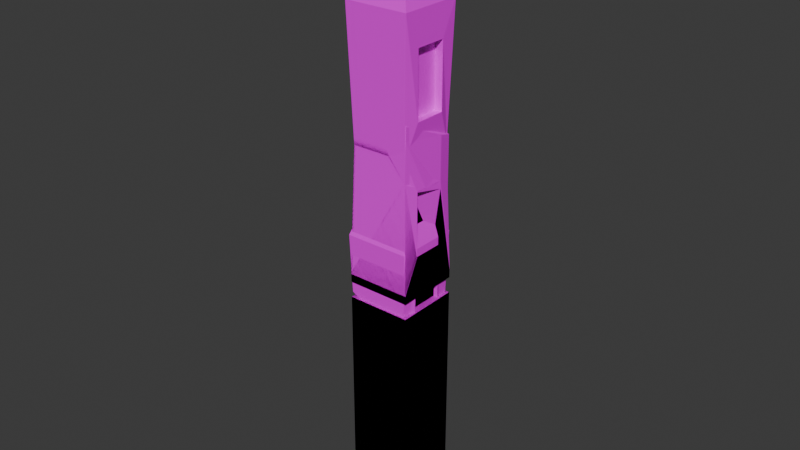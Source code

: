 # Source: Ruins_10.blend  (saved by Blender 4.0.36; exported with 4.5.12 LTS)
import bpy
from mathutils import Matrix  # noqa: F401  (used for matrix-valued properties, if any)

bpy.ops.wm.read_factory_settings(use_empty=True)
scene = bpy.context.scene
scene.name = 'Scene'

# ---- collections
col_collection = bpy.data.collections.new('Collection'); scene.collection.children.link(col_collection)

# ---- images (referenced by path relative to the original .blend; pixels are not part of the script)
import os
ASSET_DIR = os.environ.get("B2B_ASSET_DIR", "")  # directory of the original .blend (textures are referenced by path, not embedded)
HERE = os.path.dirname(os.path.abspath(__file__))  # packed textures are extracted next to this script under _unpacked/

def load_image(name, relpath, width, height, colorspace="sRGB"):
    """Load a texture the original file referenced (path relative to the .blend, or extracted next to this script)."""
    p = next((c for c in (os.path.join(HERE, relpath), os.path.join(ASSET_DIR, relpath)) if relpath and os.path.exists(c)), "")
    if p:
        img = bpy.data.images.load(p, check_existing=True)
        img.name = name
    else:  # same state as the original file: an image datablock whose file is absent (Cycles renders it pink)
        img = bpy.data.images.new(name, width, height)
        img.source = "FILE"
        img.filepath = "//" + (relpath or name)
    img.colorspace_settings.name = colorspace
    return img
img_ruins_10_png = load_image('Ruins_10.png', 'Ruins_10.png', 1024, 1024, 'sRGB')

# ---- materials (node trees are filled in below, after node groups)
mat_material = bpy.data.materials.new('Material')
mat_material.alpha_threshold = 0.0
mat_material.use_transparent_shadow = False
mat_material.roughness = 0.5
mat_material.line_color = (0.0, 0.0, 0.0, 1.0)

# ---- material node trees
mat_material.use_nodes = True; mat_material.node_tree.nodes.clear()
_N = mat_material.node_tree.nodes; _L = mat_material.node_tree.links
n0 = _N.new('ShaderNodeOutputMaterial'); n0.name = 'Material Output'; n0.location = (300, 300)
n1 = _N.new('ShaderNodeBsdfPrincipled'); n1.name = 'Principled BSDF'; n1.location = (10, 300)
n1.inputs[3].default_value = 1.45
n2 = _N.new('ShaderNodeTexImage'); n2.name = 'Image Texture'; n2.location = (-313, 89)
n2.image = img_ruins_10_png
n2.interpolation = 'Closest'
_L.new(n1.outputs[0], n0.inputs[0])
_L.new(n2.outputs[0], n1.inputs[0])
n0.is_active_output = True

# ---- world
world_world = bpy.data.worlds.new('World'); scene.world = world_world
world_world.use_nodes = True; world_world.node_tree.nodes.clear()
_N = world_world.node_tree.nodes; _L = world_world.node_tree.links
n0 = _N.new('ShaderNodeOutputWorld'); n0.name = 'World Output'; n0.location = (300, 300)
n1 = _N.new('ShaderNodeBackground'); n1.name = 'Background'; n1.location = (10, 300)
n1.inputs[0].default_value = (0.05088, 0.05088, 0.05088, 1.0)
_L.new(n1.outputs[0], n0.inputs[0])
n0.is_active_output = True
world_world.color = (0.05088, 0.05088, 0.05088)
world_world.use_sun_shadow = False
world_world.sun_shadow_jitter_overblur = 0.0

# ---- meshes
me_cube = bpy.data.meshes.new('Cube')
me_cube.from_pydata([(0.8875, 0.8875, 5.0), (1.0, 1.0, -7.0), (0.8875, -0.8875, 5.0), (1.0, -1.0, -7.0), (-0.8875, 0.8875, 5.0), (-1.0, 1.0, -7.0), (-0.8875, -0.8875, 5.0), (-1.0, -1.0, -7.0), (1.0, -1.0, 9.0), (-1.0, -1.0, 9.0), (1.0, 1.0, 9.0), (-1.0, 1.0, 9.0), (0.0, 0.0, 12.0), (1.0, -1.0, 1.0), (-1.0, -1.0, 1.0), (1.0, 1.0, 1.0), (-1.0, 1.0, 1.0), (1.0, 0.5, 4.0), (1.0, -0.5, 4.0), (1.0, 0.5, 2.0), (1.0, -0.5, 2.0), (1.0, 0.5, 6.0), (1.0, -0.5, 6.0), (1.0, 0.5, 8.0), (1.0, -0.5, 8.0), (-1.0, -0.5, 6.0), (-1.0, 0.5, 6.0), (-1.0, -0.5, 8.0), (-1.0, 0.5, 8.0), (-1.0, -0.5, 2.0), (-1.0, -0.5, 4.0), (-1.0, 0.5, 4.0), (-1.0, 0.5, 2.0), (-0.75, -0.5, 6.0), (-0.75, 0.5, 6.0), (-0.75, -0.5, 8.0), (-0.75, 0.5, 8.0), (-0.75, -0.5, 2.0), (-0.75, -0.5, 4.0), (-0.75, 0.5, 4.0), (-0.75, 0.5, 2.0), (0.75, 0.5, 4.0), (0.75, -0.5, 4.0), (0.75, 0.5, 2.0), (0.75, -0.5, 2.0), (0.75, 0.5, 6.0), (0.75, -0.5, 6.0), (0.75, 0.5, 8.0), (0.75, -0.5, 8.0), (1.0, 1.0, 0.75), (1.0, -1.0, 0.75), (-1.0, 1.0, 0.75), (-1.0, -1.0, 0.75), (1.0, 1.0, 0.2505), (1.0, -1.0, 0.2505), (-1.0, 1.0, 0.2505), (-1.0, -1.0, 0.2505), (1.0, 1.0, 0.0002499), (1.0, -1.0, 0.0002499), (-1.0, 1.0, 0.0002499), (-1.0, -1.0, 0.0002501), (-0.8237, -0.8237, 0.2945), (-0.8237, -0.8237, 0.706), (0.8237, -0.8237, 0.706), (-0.8237, 0.8237, 0.706), (0.8237, 0.8237, 0.706), (0.8237, 0.8237, 0.2945), (0.8237, -0.8237, 0.2945), (-0.8237, 0.8237, 0.2945)], [], [(11, 4, 26, 28), (13, 2, 6, 14), (4, 16, 32, 31), (5, 1, 3, 7), (15, 0, 17, 19), (16, 4, 0, 15), (11, 9, 12), (8, 2, 22, 24), (0, 4, 11, 10), (6, 2, 8, 9), (49, 15, 13, 50), (9, 8, 12), (10, 11, 12), (8, 10, 12), (51, 16, 15, 49), (52, 14, 16, 51), (50, 13, 14, 52), (19, 17, 41, 43), (13, 15, 19, 20), (0, 2, 18, 17), (2, 13, 20, 18), (23, 24, 48, 47), (10, 8, 24, 23), (2, 0, 21, 22), (0, 10, 23, 21), (31, 32, 40, 39), (4, 6, 25, 26), (6, 9, 27, 25), (9, 11, 28, 27), (25, 27, 35, 33), (6, 4, 31, 30), (14, 6, 30, 29), (16, 14, 29, 32), (34, 33, 35, 36), (37, 38, 39, 40), (26, 25, 33, 34), (30, 31, 39, 38), (28, 26, 34, 36), (27, 28, 36, 35), (32, 29, 37, 40), (29, 30, 38, 37), (43, 41, 42, 44), (46, 45, 47, 48), (20, 19, 43, 44), (21, 23, 47, 45), (22, 21, 45, 46), (18, 20, 44, 42), (24, 22, 46, 48), (17, 18, 42, 41), (54, 53, 66, 67), (55, 56, 61, 68), (52, 51, 64, 62), (49, 50, 63, 65), (57, 53, 54, 58), (59, 55, 53, 57), (60, 56, 55, 59), (58, 54, 56, 60), (3, 58, 60, 7), (7, 60, 59, 5), (5, 59, 57, 1), (1, 57, 58, 3), (67, 63, 62, 61), (61, 62, 64, 68), (68, 64, 65, 66), (66, 65, 63, 67), (51, 49, 65, 64), (56, 54, 67, 61), (50, 52, 62, 63), (53, 55, 68, 66)])
_uv = me_cube.uv_layers.new(name='UVMap')
_uv.uv.foreach_set('vector', [0.4922, 0.7569, 0.4922, 0.316, 0.6562, 0.4167, 0.6562, 0.6528, 0.5, 0.1146, 0.5, 0.5382, 0.0, 0.5382, 0.0, 0.1146, 0.4922, 0.7569, 0.4922, 0.316, 0.6562, 0.4167, 0.6562, 0.6528, 7.071e-05, 0.5, 0.25, 0.5, 0.25, 0.75, 7.071e-05, 0.75, 1.0, 0.316, 1.0, 0.7569, 0.8516, 0.6528, 0.8516, 0.4167, 0.5, 0.1146, 0.5, 0.5729, 0.0, 0.5729, 0.0, 0.1146, 0.02344, 0.9896, 0.02344, 0.8125, 0.2344, 0.9062, 0.4922, 0.7569, 0.4922, 0.316, 0.6562, 0.4167, 0.6562, 0.6528, 0.0, 0.5729, 0.5, 0.5729, 0.5, 1.0, 0.0, 1.0, 0.0, 0.5382, 0.5, 0.5382, 0.5, 1.0, 0.0, 1.0, 0.0, 0.1111, 0.0, 0.0, 1.0, 0.0, 1.0, 0.1111, 0.02344, 0.8125, 0.4219, 0.8125, 0.2344, 0.9062, 0.4219, 0.9896, 0.02344, 0.9896, 0.2344, 0.9062, 0.4219, 0.8125, 0.4219, 0.9896, 0.2344, 0.9062, 1.0, 0.0, 1.0, 0.1111, 0.0, 0.1111, 0.0, 0.0, 1.0, 0.0, 1.0, 0.1111, 0.0, 0.1111, 0.0, 0.0, 0.0, 0.1111, 0.0, 0.0, 1.0, 0.0, 1.0, 0.1111, 0.0, 0.0, 1.0, 0.0, 1.0, 0.1111, 0.0, 0.1111, 0.4922, 0.1146, 1.0, 0.1146, 0.9062, 0.1944, 0.5859, 0.1944, 1.0, 1.0, 0.4922, 1.0, 0.5859, 0.9167, 0.9062, 0.9167, 0.4922, 0.7569, 0.4922, 0.316, 0.6719, 0.4167, 0.6719, 0.6528, 0.0, 0.0, 1.0, 0.0, 1.0, 0.1111, 0.0, 0.1111, 1.0, 1.0, 0.4922, 1.0, 0.5859, 0.9167, 0.9062, 0.9167, 0.4922, 0.1146, 1.0, 0.1146, 0.9062, 0.1944, 0.5859, 0.1944, 1.0, 0.316, 1.0, 0.7569, 0.8516, 0.6528, 0.8516, 0.4167, 1.0, 0.1111, 0.0, 0.1111, 0.0, 0.0, 1.0, 0.0, 0.4922, 0.1146, 1.0, 0.1146, 0.9062, 0.1944, 0.5859, 0.1944, 1.0, 0.316, 1.0, 0.7569, 0.8516, 0.6528, 0.8516, 0.4167, 1.0, 1.0, 0.4922, 1.0, 0.5859, 0.9167, 0.9062, 0.9167, 0.0, 0.0, 1.0, 0.0, 1.0, 0.1111, 0.0, 0.1111, 1.0, 1.0, 0.4922, 1.0, 0.5859, 0.9167, 0.9062, 0.9167, 1.0, 0.316, 1.0, 0.7569, 0.8516, 0.6528, 0.8516, 0.4167, 0.4922, 0.1146, 1.0, 0.1146, 0.9062, 0.1944, 0.5859, 0.1944, 0.6562, 0.4167, 0.8516, 0.4167, 0.8516, 0.6528, 0.6562, 0.6528, 0.8516, 0.4167, 0.8516, 0.6528, 0.6562, 0.6528, 0.6562, 0.4167, 0.0, 0.0, 1.0, 0.0, 1.0, 0.1111, 0.0, 0.1111, 1.0, 0.1111, 0.0, 0.1111, 0.0, 0.0, 1.0, 0.0, 1.0, 0.1111, 0.0, 0.1111, 0.0, 0.0, 1.0, 0.0, 1.0, 0.1111, 0.0, 0.1111, 0.0, 0.0, 1.0, 0.0, 0.0, 0.0, 1.0, 0.0, 1.0, 0.1111, 0.0, 0.1111, 0.0, 0.0, 1.0, 0.0, 1.0, 0.1111, 0.0, 0.1111, 0.6562, 0.6528, 0.6562, 0.4167, 0.8516, 0.4167, 0.8516, 0.6528, 0.6562, 0.4167, 0.8516, 0.4167, 0.8516, 0.6528, 0.6562, 0.6528, 1.0, 0.1111, 0.0, 0.1111, 0.0, 0.0, 1.0, 0.0, 0.0, 0.0, 1.0, 0.0, 1.0, 0.1111, 0.0, 0.1111, 1.0, 0.1111, 0.0, 0.1111, 0.0, 0.0, 1.0, 0.0, 1.0, 0.1111, 0.0, 0.1111, 0.0, 0.0, 1.0, 0.0, 1.0, 0.1111, 0.0, 0.1111, 0.0, 0.0, 1.0, 0.0, 0.0, 0.0, 1.0, 0.0, 1.0, 0.1111, 0.0, 0.1111, 1.0, 0.1111, 0.0, 0.1111, 0.0625, 0.0, 0.9375, 0.0, 0.0, 0.0, 1.0, 0.0, 0.9375, 0.1111, 0.0625, 0.1111, 0.0, 0.0, 1.0, 0.0, 0.9375, 0.1111, 0.0625, 0.1111, 0.0, 0.0, 1.0, 0.0, 0.9375, 0.1111, 0.0625, 0.1111, 0.0, 0.1111, 0.0, 0.0, 1.0, 0.0, 1.0, 0.1111, 1.0, 0.0, 1.0, 0.1111, 0.0, 0.1111, 0.0, 0.0, 1.0, 0.0, 1.0, 0.1111, 0.0, 0.1111, 0.0, 0.0, 0.0, 0.1111, 0.0, 0.0, 1.0, 0.0, 1.0, 0.1111, 0.4844, 0.1181, 0.4844, 0.9931, 0.01562, 0.9931, 0.01562, 0.1181, 0.4844, 0.1181, 0.4844, 0.9931, 0.01562, 0.9931, 0.01562, 0.1181, 0.4844, 0.1181, 0.4844, 0.9931, 0.01562, 0.9931, 0.01562, 0.1181, 0.4844, 0.1181, 0.4844, 0.9931, 0.01562, 0.9931, 0.01562, 0.1181, 0.0, 0.1146, 0.0, 0.0, 1.0, 0.0, 1.0, 0.1146, 1.0, 0.0, 1.0, 0.1146, 0.0, 0.1146, 0.0, 0.0, 1.0, 0.0, 1.0, 0.1146, 0.0, 0.1146, 0.0, 0.0, 0.0, 0.1146, 0.0, 0.0, 1.0, 0.0, 1.0, 0.1146, 1.0, 0.1111, 0.0, 0.1111, 0.0625, 0.0, 0.9375, 0.0, 1.0, 0.1111, 0.0, 0.1111, 0.0625, 0.0, 0.9375, 0.0, 1.0, 0.1111, 0.0, 0.1111, 0.0625, 0.0, 0.9375, 0.0, 0.0, 0.0, 1.0, 0.0, 0.9375, 0.1111, 0.0625, 0.1111])
me_cube.materials.append(mat_material)
me_cube.use_mirror_vertex_groups = False
me_cube.update()
me_cube_001 = bpy.data.meshes.new('Cube.001')
me_cube_001.from_pydata([(1.0, 1.0, -7.0), (1.0, -1.0, -7.0), (-0.8875, 0.8875, 5.0), (-1.0, 1.0, -7.0), (-0.8875, -0.8875, 5.0), (-1.0, -1.0, -7.0), (1.0, -1.0, 1.0), (-1.0, -1.0, 1.0), (1.0, 1.0, 1.0), (-1.0, 1.0, 1.0), (1.0, -0.5, 4.0), (1.0, 0.5, 2.0), (1.0, -0.5, 2.0), (-1.0, -0.5, 6.0), (-0.9956, 0.5029, 6.0), (-1.0, -0.5, 2.0), (-1.0, -0.5, 4.0), (-1.0, 0.5, 4.0), (-1.0, 0.5, 2.0), (-0.7456, -0.4971, 6.0), (-0.75, -0.5, 2.0), (-0.75, -0.5, 4.0), (-0.75, 0.5, 4.0), (-0.75, 0.5, 2.0), (0.75, -0.5, 4.0), (0.75, 0.5, 2.0), (0.75, -0.5, 2.0), (1.0, 1.0, 0.75), (1.0, -1.0, 0.75), (-1.0, 1.0, 0.75), (-1.0, -1.0, 0.75), (1.0, 1.0, 0.2505), (1.0, -1.0, 0.2505), (-1.0, 1.0, 0.2505), (-1.0, -1.0, 0.2505), (1.0, 1.0, 0.0002499), (1.0, -1.0, 0.0002499), (-1.0, 1.0, 0.0002499), (-1.0, -1.0, 0.0002501), (-0.8237, -0.8237, 0.2945), (-0.8237, -0.8237, 0.706), (0.8237, -0.8237, 0.706), (-0.8237, 0.8237, 0.706), (0.8237, 0.8237, 0.706), (0.8237, 0.8237, 0.2945), (0.8237, -0.8237, 0.2945), (-0.8237, 0.8237, 0.2945), (0.9265, 0.9265, 3.615), (-0.9479, -0.9479, 7.149), (1.0, 0.5, 3.752), (-0.7456, -0.4971, 6.836), (-0.4358, 0.3144, 6.51), (-0.9064, 0.9064, 4.328), (0.3424, -0.8875, 5.0), (0.9062, -0.9062, 4.335), (0.9341, -0.9057, 5.994), (0.9218, -0.8934, 5.557), (-1.0, -0.5, 6.991), (-0.9507, 0.6698, 4.438), (-0.9331, 0.7304, 4.595), (1.0, -0.1405, 4.0), (0.9803, -0.5677, 4.175), (-0.9457, 0.5478, 4.482), (0.02142, -0.8967, 4.671), (0.9265, 0.9265, 5.206), (1.0, 0.5, 5.343), (-0.05685, -0.3034, 6.748)], [], [(6, 54, 63, 53, 4, 7), (3, 0, 1, 5), (8, 47, 49, 11), (9, 52, 47, 8), (4, 53, 56, 55, 48), (27, 8, 6, 28), (29, 9, 8, 27), (30, 7, 9, 29), (28, 6, 7, 30), (11, 49, 25), (6, 8, 11, 12), (17, 18, 23, 22), (2, 4, 13, 14), (4, 48, 57, 13), (13, 57, 50, 19), (4, 2, 59, 62, 58, 17, 16), (7, 4, 16, 15), (9, 7, 15, 18), (14, 19, 50, 51), (20, 21, 22, 23), (14, 13, 19), (16, 17, 22, 21), (18, 15, 20, 23), (15, 16, 21, 20), (25, 49, 24, 26), (12, 11, 25, 26), (10, 12, 26, 24), (32, 31, 44, 45), (33, 34, 39, 46), (30, 29, 42, 40), (27, 28, 41, 43), (35, 31, 32, 36), (37, 33, 31, 35), (38, 34, 33, 37), (36, 32, 34, 38), (1, 36, 38, 5), (5, 38, 37, 3), (3, 37, 35, 0), (0, 35, 36, 1), (45, 41, 40, 39), (39, 40, 42, 46), (46, 42, 43, 44), (44, 43, 41, 45), (29, 27, 43, 42), (34, 32, 45, 39), (28, 30, 40, 41), (31, 33, 46, 44), (61, 54, 6, 12, 10), (49, 60, 10, 24), (60, 61, 10), (58, 52, 9, 18, 17), (49, 47, 64, 65), (65, 64, 51, 66), (62, 64, 47, 52, 58), (62, 59, 64), (2, 51, 64, 59), (14, 51, 2), (48, 66, 51, 50, 57), (55, 65, 66, 48), (56, 49, 65, 55), (53, 63, 54, 56), (61, 60, 49, 56, 54)])
_uv = me_cube_001.uv_layers.new(name='UVMap')
_uv.uv.foreach_set('vector', [0.5, 0.1146, 0.5, 0.4677, 0.256, 0.5034, 0.3465, 0.5382, 0.0, 0.5382, 0.0, 0.1146, 7.071e-05, 0.5, 0.25, 0.5, 0.25, 0.75, 7.071e-05, 0.75, 1.0, 0.316, 1.0, 0.6042, 0.8516, 0.6235, 0.8516, 0.4167, 0.5, 0.1146, 0.5, 0.4959, 0.0, 0.4142, 0.0, 0.1146, 0.0, 0.5382, 0.3465, 0.5382, 0.5, 0.6025, 0.5, 0.653, 0.0, 0.7863, 0.0, 0.1111, 0.0, 0.0, 1.0, 0.0, 1.0, 0.1111, 1.0, 0.0, 1.0, 0.1111, 0.0, 0.1111, 0.0, 0.0, 1.0, 0.0, 1.0, 0.1111, 0.0, 0.1111, 0.0, 0.0, 0.0, 0.1111, 0.0, 0.0, 1.0, 0.0, 1.0, 0.1111, 0.0, 0.0, 0.9243, 0.1111, 0.0, 0.1111, 0.4922, 0.1146, 1.0, 0.1146, 0.9062, 0.1944, 0.5859, 0.1944, 1.0, 0.1111, 0.0, 0.1111, 0.0, 0.0, 1.0, 0.0, 0.4922, 0.1146, 1.0, 0.1146, 0.9062, 0.1944, 0.5859, 0.1944, 1.0, 0.316, 1.0, 0.5529, 0.8516, 0.5336, 0.8516, 0.4167, 0.0, 0.0, 0.4953, 0.0, 0.4182, 0.1111, 0.0, 0.1111, 1.0, 1.0, 0.4922, 1.0, 0.5302, 0.9662, 0.582, 0.9569, 0.5449, 0.9532, 0.5859, 0.9167, 0.9062, 0.9167, 1.0, 0.316, 1.0, 0.7569, 0.8516, 0.6528, 0.8516, 0.4167, 0.4922, 0.1146, 1.0, 0.1146, 0.9062, 0.1944, 0.5859, 0.1944, 0.6562, 0.4167, 0.8516, 0.4167, 0.8516, 0.5154, 0.6562, 0.465, 0.8516, 0.4167, 0.8516, 0.6528, 0.6562, 0.6528, 0.6562, 0.4167, 0.0, 0.0, 1.0, 0.0, 1.0, 0.1111, 1.0, 0.1111, 0.0, 0.1111, 0.0, 0.0, 1.0, 0.0, 0.0, 0.0, 1.0, 0.0, 1.0, 0.1111, 0.0, 0.1111, 0.0, 0.0, 1.0, 0.0, 1.0, 0.1111, 0.0, 0.1111, 0.6562, 0.6528, 0.7323, 0.4167, 0.8516, 0.4167, 0.8516, 0.6528, 1.0, 0.1111, 0.0, 0.1111, 0.0, 0.0, 1.0, 0.0, 1.0, 0.1111, 0.0, 0.1111, 0.0, 0.0, 1.0, 0.0, 1.0, 0.1111, 0.0, 0.1111, 0.0625, 0.0, 0.9375, 0.0, 0.0, 0.0, 1.0, 0.0, 0.9375, 0.1111, 0.0625, 0.1111, 0.0, 0.0, 1.0, 0.0, 0.9375, 0.1111, 0.0625, 0.1111, 0.0, 0.0, 1.0, 0.0, 0.9375, 0.1111, 0.0625, 0.1111, 0.0, 0.1111, 0.0, 0.0, 1.0, 0.0, 1.0, 0.1111, 1.0, 0.0, 1.0, 0.1111, 0.0, 0.1111, 0.0, 0.0, 1.0, 0.0, 1.0, 0.1111, 0.0, 0.1111, 0.0, 0.0, 0.0, 0.1111, 0.0, 0.0, 1.0, 0.0, 1.0, 0.1111, 0.4844, 0.1181, 0.4844, 0.9931, 0.01562, 0.9931, 0.01562, 0.1181, 0.4844, 0.1181, 0.4844, 0.9931, 0.01562, 0.9931, 0.01562, 0.1181, 0.4844, 0.1181, 0.4844, 0.9931, 0.01562, 0.9931, 0.01562, 0.1181, 0.4844, 0.1181, 0.4844, 0.9931, 0.01562, 0.9931, 0.01562, 0.1181, 0.0, 0.1146, 0.0, 0.0, 1.0, 0.0, 1.0, 0.1146, 1.0, 0.0, 1.0, 0.1146, 0.0, 0.1146, 0.0, 0.0, 1.0, 0.0, 1.0, 0.1146, 0.0, 0.1146, 0.0, 0.0, 0.0, 0.1146, 0.0, 0.0, 1.0, 0.0, 1.0, 0.1146, 1.0, 0.1111, 0.0, 0.1111, 0.0625, 0.0, 0.9375, 0.0, 1.0, 0.1111, 0.0, 0.1111, 0.0625, 0.0, 0.9375, 0.0, 1.0, 0.1111, 0.0, 0.1111, 0.0625, 0.0, 0.9375, 0.0, 0.0, 0.0, 1.0, 0.0, 0.9375, 0.1111, 0.0625, 0.1111, 0.6405, 0.671, 0.4922, 0.6836, 0.4922, 0.316, 0.6719, 0.4167, 0.6719, 0.6528, 0.3895, 0.1111, 0.6405, 0.0, 1.0, 0.0, 1.0, 0.1111, 0.7011, 0.9167, 0.5696, 0.9312, 0.5859, 0.9167, 0.5843, 0.6984, 0.4922, 0.6829, 0.4922, 0.316, 0.6562, 0.4167, 0.6562, 0.6528, 0.3516, 0.5764, 0.5, 0.559, 0.5, 0.559, 0.3516, 0.5764, 0.3359, 0.4444, 0.3906, 0.441, 0.3281, 0.5382, 0.2422, 0.5312, 0.07812, 0.9097, 0.5, 0.559, 0.5, 0.559, 0.0, 0.4479, 0.08594, 0.6528, 0.2734, 0.7431, 0.1797, 0.7257, 0.2734, 0.3264, 0.07031, 0.4549, 0.3438, 0.3819, 0.3438, 0.5521, 0.0, 0.4792, 0.2656, 0.4271, 0.375, 0.5382, 0.2422, 0.6424, 0.1016, 0.6424, 0.1016, 0.4201, 0.4141, 0.3958, 0.2188, 0.5451, 0.2734, 0.5972, 0.1719, 0.4722, 0.3359, 0.4444, 0.2422, 0.5312, 0.1719, 0.5833, 0.1172, 0.6285, 0.1172, 0.3472, 0.3906, 0.5035, 0.1875, 0.6736, 0.3465, 0.5382, 0.256, 0.5034, 0.5, 0.4677, 0.5, 0.6025, 0.09375, 0.4722, 0.2109, 0.3819, 0.3906, 0.2465, 0.3906, 0.7674, 0.0, 0.5486])
me_cube_001.materials.append(mat_material)
me_cube_001.use_mirror_vertex_groups = False
me_cube_001.update()
me_cube_002 = bpy.data.meshes.new('Cube.002')
me_cube_002.from_pydata([(0.8405, 0.8875, -1.749), (0.8405, -0.8875, -1.749), (-0.9345, 0.8875, -1.749), (0.953, -1.0, 2.251), (-1.047, -1.0, 2.251), (0.953, 1.0, 2.251), (-1.047, 1.0, 2.251), (-0.04703, 9.068e-07, 5.251), (0.953, 0.5, -2.749), (0.953, 0.5, -0.7492), (0.953, -0.5, -0.7492), (0.953, 0.5, 1.251), (0.953, -0.5, 1.251), (-1.047, 0.5, -0.7492), (-1.047, -0.5, 1.251), (-1.047, 0.5, 1.251), (-0.797, -0.5, 1.251), (-0.797, 0.5, 1.251), (0.703, 0.5, -2.749), (0.703, 0.5, -0.7492), (0.703, -0.5, -0.7492), (0.703, 0.5, 1.251), (0.703, -0.5, 1.251), (0.8794, 0.9265, -3.134), (-0.995, -0.9479, 0.4002), (-0.6618, 0.8875, -1.749), (0.953, 0.5, -2.997), (-0.797, -0.5, 0.08722), (-0.9721, 0.9251, -0.4135), (-0.797, 0.5, 0.08737), (-0.9423, 0.8953, -2.027), (-0.9534, 0.9064, -2.421), (0.2954, -0.8875, -1.749), (0.8592, -0.9062, -2.414), (0.8684, -0.9155, -0.7548), (0.8561, -0.9031, -1.192), (-1.047, -0.5, 0.2414), (0.9316, -0.5735, -0.9389), (-0.9977, 0.6698, -2.311), (-0.9801, 0.7304, -2.155), (0.953, -0.1405, -2.749), (0.703, 0.1105, -2.749), (-1.047, 0.5, -0.5941), (0.9333, -0.5677, -2.575), (-0.9928, 0.5478, -2.267), (-0.02561, -0.8967, -2.078)], [], [(6, 28, 42, 15), (2, 30, 39), (6, 4, 7), (3, 34, 37, 10, 12), (0, 25, 2, 28, 6, 5), (4, 3, 7), (5, 6, 7), (3, 5, 7), (0, 1, 43, 40, 8), (1, 33, 43), (5, 3, 12, 11), (1, 0, 9, 10, 37), (0, 5, 11, 9), (4, 6, 15, 14), (15, 42, 29, 17), (14, 15, 17, 16), (20, 19, 21, 22), (9, 11, 21, 19), (8, 40, 41, 18), (38, 44, 39), (32, 45, 33, 1), (23, 31, 30, 25, 0), (25, 30, 2), (37, 34, 35), (35, 1, 37), (24, 34, 3, 4), (35, 32, 1), (18, 26, 8), (36, 24, 4, 14), (27, 36, 14, 16), (29, 27, 16, 17), (39, 30, 31, 38), (26, 23, 0, 8), (42, 28, 2, 13), (10, 9, 19, 20), (10, 20, 22, 12), (12, 22, 21, 11), (45, 32, 42, 13), (36, 27, 34, 24), (34, 27, 42, 32, 35), (27, 29, 42), (45, 13, 39, 44), (2, 39, 13), (45, 44, 18, 41), (43, 33, 45, 41, 40), (18, 44, 38, 31, 23, 26)])
_uv = me_cube_002.uv_layers.new(name='UVMap')
_uv.uv.foreach_set('vector', [0.4922, 0.7569, 0.4922, 0.4632, 0.6562, 0.4831, 0.6562, 0.6528, 0.4922, 0.7569, 0.4922, 0.7263, 0.5587, 0.7147, 0.02344, 0.9896, 0.02344, 0.8125, 0.2344, 0.9062, 0.4922, 0.7569, 0.4922, 0.4256, 0.6251, 0.3976, 0.6562, 0.4167, 0.6562, 0.6528, 0.0, 0.5729, 0.4232, 0.5729, 0.5, 0.5729, 0.5, 0.7155, 0.5, 1.0, 0.0, 1.0, 0.02344, 0.8125, 0.4219, 0.8125, 0.2344, 0.9062, 0.4219, 0.9896, 0.02344, 0.9896, 0.2344, 0.9062, 0.4219, 0.8125, 0.4219, 0.9896, 0.2344, 0.9062, 1.0, 1.0, 0.4922, 1.0, 0.5696, 0.9312, 0.7011, 0.9167, 0.9062, 0.9167, 0.4922, 0.7569, 0.4922, 0.6836, 0.6405, 0.671, 1.0, 1.0, 0.4922, 1.0, 0.5859, 0.9167, 0.9062, 0.9167, 0.4922, 0.1146, 1.0, 0.1146, 0.9062, 0.1944, 0.5859, 0.1944, 0.5682, 0.1793, 1.0, 0.316, 1.0, 0.7569, 0.8516, 0.6528, 0.8516, 0.4167, 1.0, 1.0, 0.4922, 1.0, 0.5859, 0.9167, 0.9062, 0.9167, 1.0, 0.1111, 0.2813, 0.1111, 0.2049, 0.0, 1.0, 0.0, 1.0, 0.1111, 0.0, 0.1111, 0.0, 0.0, 1.0, 0.0, 0.6562, 0.4167, 0.8516, 0.4167, 0.8516, 0.6528, 0.6562, 0.6528, 0.0, 0.0, 1.0, 0.0, 1.0, 0.1111, 0.0, 0.1111, 0.07031, 0.2778, 0.3984, 0.2778, 0.2734, 0.3333, 0.07031, 0.3333, 0.5449, 0.9532, 0.582, 0.9569, 0.5302, 0.9662, 0.3465, 0.5382, 0.256, 0.5034, 0.5, 0.4677, 0.5, 0.5382, 0.0, 0.4142, 0.5, 0.4959, 0.5, 0.5411, 0.4232, 0.5729, 0.0, 0.5729, 0.4232, 0.5729, 0.5, 0.5411, 0.5, 0.5729, 0.6251, 0.3976, 0.4922, 0.4256, 0.4922, 0.3773, 0.4922, 0.3773, 0.4922, 0.316, 0.6251, 0.3976, 0.0, 0.7863, 0.5, 0.653, 0.5, 1.0, 0.0, 1.0, 0.5, 0.6025, 0.3465, 0.5382, 0.5, 0.5382, 0.9243, 0.1111, 0.8761, 0.0, 1.0, 0.0, 0.8516, 0.5336, 1.0, 0.5529, 1.0, 0.7569, 0.8516, 0.6528, 0.4182, 0.1111, 0.4953, 0.0, 1.0, 0.0, 1.0, 0.1111, 0.6562, 0.465, 0.8516, 0.5154, 0.8516, 0.6528, 0.6562, 0.6528, 0.5587, 0.7147, 0.4922, 0.7263, 0.4922, 0.6829, 0.5843, 0.6984, 0.8516, 0.6235, 1.0, 0.6042, 1.0, 0.7569, 0.8516, 0.6528, 0.6562, 0.4831, 0.4922, 0.4632, 0.4922, 0.316, 0.6562, 0.4167, 0.5859, 0.1944, 0.0, 0.0, 0.8516, 0.4167, 0.6562, 0.4167, 0.5859, 0.1944, 0.6562, 0.4167, 0.6562, 0.6528, 0.6562, 0.6528, 0.6562, 0.6528, 0.6562, 0.6528, 0.8516, 0.6528, 1.0, 0.0, 0.09375, 0.5903, 0.2109, 0.5903, 0.3672, 0.4583, 0.2656, 0.4097, 0.2422, 0.1458, 0.4182, 0.1111, 0.5, 0.653, 0.0, 0.7863, 0.4531, 0.3819, 0.4766, 0.6806, 0.03906, 0.75, 0.03906, 0.3924, 0.3203, 0.3472, 0.4182, 0.1111, 0.2049, 0.0, 0.6562, 0.4831, 0.0, 0.4722, 0.3984, 0.3854, 0.4062, 0.8368, 0.2031, 0.9271, 0.4922, 0.7569, 0.5587, 0.7147, 0.6562, 0.4167, 0.1172, 0.5625, 0.1172, 0.4062, 0.4141, 0.4792, 0.3828, 0.5104, 0.3281, 0.7951, 0.2812, 0.4792, 0.1172, 0.5035, 0.2031, 0.2326, 0.4219, 0.7847, 0.2031, 0.5833, 0.2344, 0.375, 0.2734, 0.3785, 0.3359, 0.3889, 0.3359, 0.6215, 0.2188, 0.625])
me_cube_002.materials.append(mat_material)
me_cube_002.use_mirror_vertex_groups = False
me_cube_002.update()

# ---- objects
ob_ruins_10 = bpy.data.objects.new('Ruins_10', me_cube)
ob_ruins_10_broken = bpy.data.objects.new('Ruins_10_Broken', me_cube_001)
ob_ruins_10_broken_1 = bpy.data.objects.new('Ruins_10_Broken_1', me_cube_002)

# ---- transforms, parenting, visibility, modifiers, constraints
ob_ruins_10.location = (0.0, 0.0, 0.0)
ob_ruins_10.lock_rotations_4d = False
ob_ruins_10.empty_display_type = 'ARROWS'
ob_ruins_10.lineart.crease_threshold = 0.0
ob_ruins_10_broken.location = (0.0, 0.0, 0.0)
ob_ruins_10_broken.lock_rotations_4d = False
ob_ruins_10_broken.empty_display_type = 'ARROWS'
ob_ruins_10_broken.lineart.crease_threshold = 0.0
ob_ruins_10_broken_1.location = (0.0, 0.0, 0.0)
ob_ruins_10_broken_1.lock_rotations_4d = False
ob_ruins_10_broken_1.empty_display_type = 'ARROWS'
ob_ruins_10_broken_1.lineart.crease_threshold = 0.0

# ---- collection membership
col_collection.objects.link(ob_ruins_10)
col_collection.objects.link(ob_ruins_10_broken)
col_collection.objects.link(ob_ruins_10_broken_1)

# ---- scene / render settings (as saved in the file)
scene.frame_start = 1; scene.frame_end = 250; scene.frame_set(1)
scene.render.engine = 'BLENDER_EEVEE_NEXT'
scene.cycles.sampling_pattern = 'TABULATED_SOBOL'
bpy.context.view_layer.update()

# ---- added for rendering (the .blend has no active camera and no usable light): camera, sun
cam_auto = bpy.data.cameras.new('AutoCamera')
cam_auto.lens = 50.0
cam_auto.sensor_width = 36.0
cam_auto.clip_end = 1000.0
ob_auto_camera = bpy.data.objects.new('AutoCamera', cam_auto)
scene.collection.objects.link(ob_auto_camera)
ob_auto_camera.location = (17.7541, -21.3331, 16.7221)
ob_auto_camera.rotation_euler = (1.09748, -7.21219e-08, 0.694738)
scene.camera = ob_auto_camera
light_auto_sun = bpy.data.lights.new('AutoSun', 'SUN')
light_auto_sun.energy = 3.0
light_auto_sun.angle = 0.0523599
ob_auto_sun = bpy.data.objects.new('AutoSun', light_auto_sun)
scene.collection.objects.link(ob_auto_sun)
ob_auto_sun.rotation_euler = (0.872665, 0.174533, 0.523599)
bpy.context.view_layer.update()
